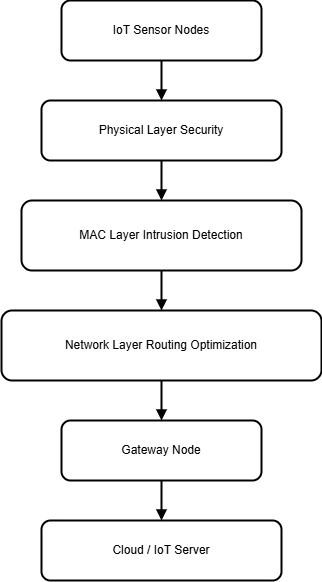

The diagram above was exported from draw.io. Its source (the exported page's mxGraphModel, read from the mxfile embedded in the PNG):
<mxGraphModel dx="1352" dy="803" grid="1" gridSize="10" guides="1" tooltips="1" connect="1" arrows="1" fold="1" page="1" pageScale="1" pageWidth="827" pageHeight="1169" math="0" shadow="0">
  <root>
    <mxCell id="0" />
    <mxCell id="1" parent="0" />
    <mxCell id="6x-2bAKSwH5nJz7mdUr6-1" parent="1" style="rounded=1;whiteSpace=wrap;html=1;strokeWidth=2;" value="IoT Sensor Nodes" vertex="1">
      <mxGeometry height="60" width="200" x="300" y="20" as="geometry" />
    </mxCell>
    <mxCell id="6x-2bAKSwH5nJz7mdUr6-2" parent="1" style="rounded=1;whiteSpace=wrap;html=1;strokeWidth=2;" value="Physical Layer Security" vertex="1">
      <mxGeometry height="60" width="240" x="280" y="120" as="geometry" />
    </mxCell>
    <mxCell id="6x-2bAKSwH5nJz7mdUr6-3" parent="1" style="rounded=1;whiteSpace=wrap;html=1;strokeWidth=2;" value="MAC Layer Intrusion Detection" vertex="1">
      <mxGeometry height="70" width="280" x="260" y="220" as="geometry" />
    </mxCell>
    <mxCell id="6x-2bAKSwH5nJz7mdUr6-4" parent="1" style="rounded=1;whiteSpace=wrap;html=1;strokeWidth=2;" value="Network Layer Routing Optimization" vertex="1">
      <mxGeometry height="70" width="320" x="240" y="330" as="geometry" />
    </mxCell>
    <mxCell id="6x-2bAKSwH5nJz7mdUr6-5" parent="1" style="rounded=1;whiteSpace=wrap;html=1;strokeWidth=2;" value="Gateway Node" vertex="1">
      <mxGeometry height="60" width="200" x="300" y="440" as="geometry" />
    </mxCell>
    <mxCell id="6x-2bAKSwH5nJz7mdUr6-6" parent="1" style="rounded=1;whiteSpace=wrap;html=1;strokeWidth=2;" value="Cloud / IoT Server" vertex="1">
      <mxGeometry height="60" width="240" x="280" y="540" as="geometry" />
    </mxCell>
    <mxCell id="6x-2bAKSwH5nJz7mdUr6-7" edge="1" parent="1" source="6x-2bAKSwH5nJz7mdUr6-1" style="endArrow=block;strokeWidth=2;" target="6x-2bAKSwH5nJz7mdUr6-2">
      <mxGeometry relative="1" as="geometry" />
    </mxCell>
    <mxCell id="6x-2bAKSwH5nJz7mdUr6-8" edge="1" parent="1" source="6x-2bAKSwH5nJz7mdUr6-2" style="endArrow=block;strokeWidth=2;" target="6x-2bAKSwH5nJz7mdUr6-3">
      <mxGeometry relative="1" as="geometry" />
    </mxCell>
    <mxCell id="6x-2bAKSwH5nJz7mdUr6-9" edge="1" parent="1" source="6x-2bAKSwH5nJz7mdUr6-3" style="endArrow=block;strokeWidth=2;" target="6x-2bAKSwH5nJz7mdUr6-4">
      <mxGeometry relative="1" as="geometry" />
    </mxCell>
    <mxCell id="6x-2bAKSwH5nJz7mdUr6-10" edge="1" parent="1" source="6x-2bAKSwH5nJz7mdUr6-4" style="endArrow=block;strokeWidth=2;" target="6x-2bAKSwH5nJz7mdUr6-5">
      <mxGeometry relative="1" as="geometry" />
    </mxCell>
    <mxCell id="6x-2bAKSwH5nJz7mdUr6-11" edge="1" parent="1" source="6x-2bAKSwH5nJz7mdUr6-5" style="endArrow=block;strokeWidth=2;" target="6x-2bAKSwH5nJz7mdUr6-6">
      <mxGeometry relative="1" as="geometry" />
    </mxCell>
  </root>
</mxGraphModel>